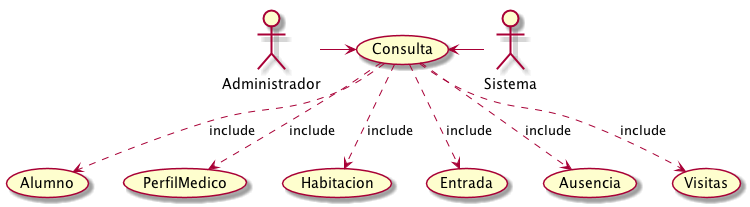

The diagram above was rendered by PlantUML. Its source (embedded in the PNG):
@startuml
actor Administrador
actor Sistema
Administrador -> (Consulta)
(Consulta) <-right- Sistema

(Consulta) -down.> (Alumno) : include
(Consulta) -down.> (PerfilMedico) : include
(Consulta) -down.> (Habitacion) : include
(Consulta) -down.> (Entrada) : include
(Consulta) -down.> (Ausencia) : include
(Consulta) -down.> (Visitas) : include
@enduml